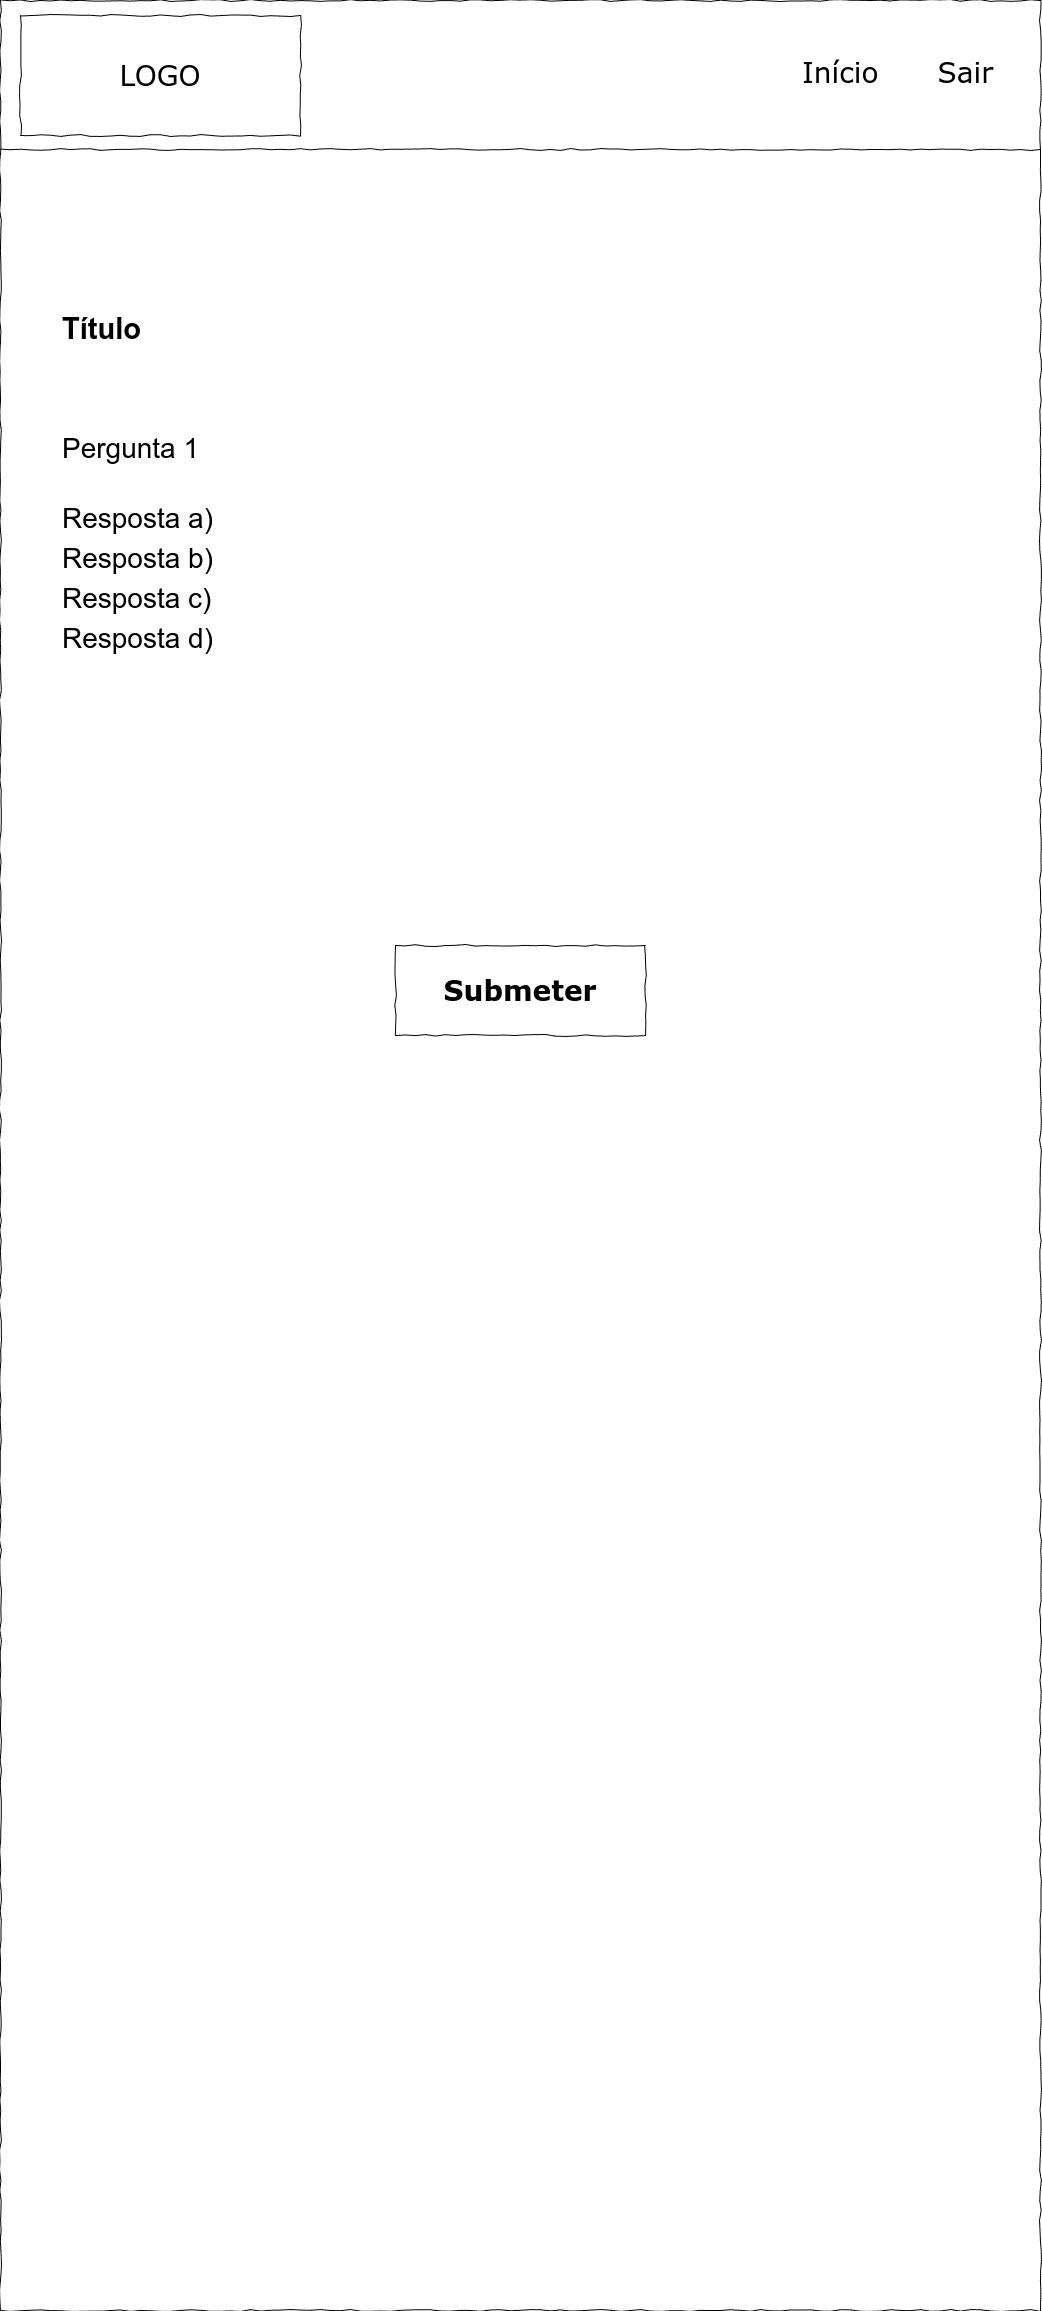

The diagram above was exported from draw.io. Its source (the exported page's mxGraphModel, read from the mxfile embedded in the PNG):
<mxGraphModel dx="3966" dy="2394" grid="1" gridSize="10" guides="1" tooltips="1" connect="1" arrows="1" fold="1" page="1" pageScale="1" pageWidth="1080" pageHeight="2340" background="none" math="0" shadow="0">
  <root>
    <mxCell id="HnBQ3jB2RZesSophqDsU-0" />
    <mxCell id="HnBQ3jB2RZesSophqDsU-1" parent="HnBQ3jB2RZesSophqDsU-0" />
    <mxCell id="HnBQ3jB2RZesSophqDsU-2" value="" style="whiteSpace=wrap;html=1;rounded=0;shadow=0;labelBackgroundColor=none;strokeColor=#000000;strokeWidth=1;fillColor=none;fontFamily=Verdana;fontSize=12;fontColor=#000000;align=center;comic=1;" vertex="1" parent="HnBQ3jB2RZesSophqDsU-1">
      <mxGeometry x="20" y="15" width="1040" height="2310" as="geometry" />
    </mxCell>
    <mxCell id="HnBQ3jB2RZesSophqDsU-3" value="LOGO" style="whiteSpace=wrap;html=1;rounded=0;shadow=0;labelBackgroundColor=none;strokeWidth=1;fontFamily=Verdana;fontSize=28;align=center;comic=1;" vertex="1" parent="HnBQ3jB2RZesSophqDsU-1">
      <mxGeometry x="40" y="30" width="280" height="120" as="geometry" />
    </mxCell>
    <mxCell id="HnBQ3jB2RZesSophqDsU-4" value="&lt;font style=&quot;font-size: 28px;&quot;&gt;Início&amp;nbsp; &amp;nbsp; &amp;nbsp; Sair&lt;/font&gt;" style="text;html=1;points=[];align=left;verticalAlign=top;spacingTop=-4;fontSize=14;fontFamily=Verdana" vertex="1" parent="HnBQ3jB2RZesSophqDsU-1">
      <mxGeometry x="820" y="67.5" width="230" height="45" as="geometry" />
    </mxCell>
    <mxCell id="HnBQ3jB2RZesSophqDsU-5" value="" style="line;strokeWidth=1;html=1;rounded=0;shadow=0;labelBackgroundColor=none;fillColor=none;fontFamily=Verdana;fontSize=14;fontColor=#000000;align=center;comic=1;" vertex="1" parent="HnBQ3jB2RZesSophqDsU-1">
      <mxGeometry x="20" y="109" width="1040" height="110" as="geometry" />
    </mxCell>
    <mxCell id="HnBQ3jB2RZesSophqDsU-6" value="&lt;h1 style=&quot;margin-top: 0px;&quot;&gt;&lt;font style=&quot;font-size: 29px;&quot;&gt;Título&lt;/font&gt;&lt;/h1&gt;" style="text;html=1;whiteSpace=wrap;overflow=hidden;rounded=0;" vertex="1" parent="HnBQ3jB2RZesSophqDsU-1">
      <mxGeometry x="80" y="320" width="410" height="60" as="geometry" />
    </mxCell>
    <mxCell id="HnBQ3jB2RZesSophqDsU-7" value="&lt;h1 style=&quot;margin-top: 0px;&quot;&gt;&lt;span style=&quot;font-weight: normal;&quot;&gt;&lt;font style=&quot;font-size: 28px;&quot;&gt;Pergunta 1&lt;/font&gt;&lt;/span&gt;&lt;/h1&gt;" style="text;html=1;whiteSpace=wrap;overflow=hidden;rounded=0;" vertex="1" parent="HnBQ3jB2RZesSophqDsU-1">
      <mxGeometry x="80" y="440" width="660" height="80" as="geometry" />
    </mxCell>
    <mxCell id="HnBQ3jB2RZesSophqDsU-8" value="&lt;h1 style=&quot;margin-top: 0px;&quot;&gt;&lt;span style=&quot;font-size: 28px; font-weight: 400;&quot;&gt;Resposta a)&lt;/span&gt;&lt;/h1&gt;" style="text;html=1;whiteSpace=wrap;overflow=hidden;rounded=0;" vertex="1" parent="HnBQ3jB2RZesSophqDsU-1">
      <mxGeometry x="80" y="510" width="660" height="80" as="geometry" />
    </mxCell>
    <mxCell id="utTvUo5bTC-rWECqgQw7-0" value="&lt;h1 style=&quot;margin-top: 0px;&quot;&gt;&lt;span style=&quot;font-size: 28px; font-weight: 400;&quot;&gt;Resposta b)&lt;/span&gt;&lt;/h1&gt;" style="text;html=1;whiteSpace=wrap;overflow=hidden;rounded=0;" vertex="1" parent="HnBQ3jB2RZesSophqDsU-1">
      <mxGeometry x="80" y="550" width="660" height="80" as="geometry" />
    </mxCell>
    <mxCell id="utTvUo5bTC-rWECqgQw7-1" value="&lt;h1 style=&quot;margin-top: 0px;&quot;&gt;&lt;span style=&quot;font-size: 28px; font-weight: 400;&quot;&gt;Resposta c)&lt;/span&gt;&lt;/h1&gt;" style="text;html=1;whiteSpace=wrap;overflow=hidden;rounded=0;" vertex="1" parent="HnBQ3jB2RZesSophqDsU-1">
      <mxGeometry x="80" y="590" width="660" height="80" as="geometry" />
    </mxCell>
    <mxCell id="utTvUo5bTC-rWECqgQw7-2" value="&lt;h1 style=&quot;margin-top: 0px;&quot;&gt;&lt;span style=&quot;font-size: 28px; font-weight: 400;&quot;&gt;Resposta d)&lt;/span&gt;&lt;/h1&gt;" style="text;html=1;whiteSpace=wrap;overflow=hidden;rounded=0;" vertex="1" parent="HnBQ3jB2RZesSophqDsU-1">
      <mxGeometry x="80" y="630" width="660" height="80" as="geometry" />
    </mxCell>
    <mxCell id="CFgVxvjTEXAGZGqkC5ow-0" value="&lt;font&gt;&lt;b&gt;Submeter&lt;/b&gt;&lt;/font&gt;" style="whiteSpace=wrap;html=1;rounded=0;shadow=0;labelBackgroundColor=none;strokeWidth=1;fontFamily=Verdana;fontSize=28;align=center;comic=1;" vertex="1" parent="HnBQ3jB2RZesSophqDsU-1">
      <mxGeometry x="415" y="960" width="250" height="90" as="geometry" />
    </mxCell>
  </root>
</mxGraphModel>